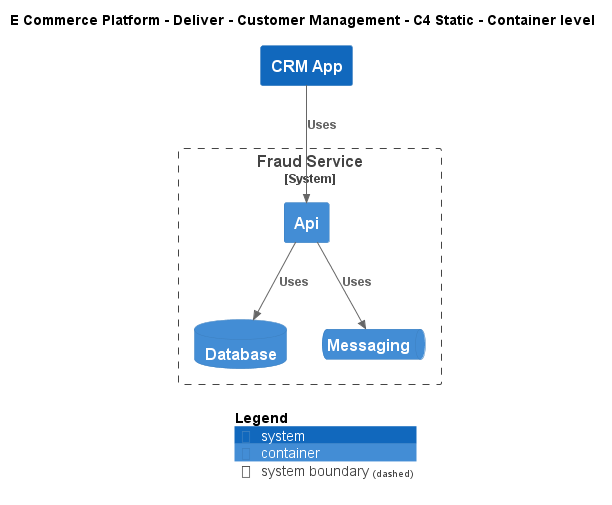

The diagram above was rendered by PlantUML. Its source (embedded in the PNG):
@startuml
!include ..\..\..\.c4s\C4_Container.puml

AddElementTag("c4interflow:lifecycle:new", $bgColor=green, $fontColor=#ffffff, $borderColor=green, $shadowing="False")
AddElementTag("c4interflow:lifecycle:changed", $bgColor=orange, $fontColor=#ffffff, $borderColor=orange, $shadowing="False")
AddElementTag("c4interflow:lifecycle:removed", $bgColor=red, $fontColor=#ffffff, $borderColor=red, $shadowing="False")

AddRelTag("c4interflow:lifecycle:new", $textColor=green, $lineColor=green)
AddRelTag("c4interflow:lifecycle:changed", $textColor=orange, $lineColor=orange)
AddRelTag("c4interflow:lifecycle:removed", $textColor=red, $lineColor=red)

SHOW_PERSON_PORTRAIT()
LAYOUT_TOP_DOWN()

skinparam linetype polyline

title E Commerce Platform - Deliver - Customer Management - C4 Static - Container level

System(ECommercePlatform.Deliver.CustomerManagement.SoftwareSystems.CRMApp, "CRM App", "")

System_Boundary(ECommercePlatform.Deliver.FraudManagement.SoftwareSystems.FraudService, "Fraud Service") {
    Container(ECommercePlatform.Deliver.FraudManagement.SoftwareSystems.FraudService.Containers.Api, "Api", "", "")
    ContainerDb(ECommercePlatform.Deliver.FraudManagement.SoftwareSystems.FraudService.Containers.Database, "Database", "", "")
    ContainerQueue(ECommercePlatform.Deliver.FraudManagement.SoftwareSystems.FraudService.Containers.Messaging, "Messaging", "", "")
}

Rel(ECommercePlatform.Deliver.CustomerManagement.SoftwareSystems.CRMApp, ECommercePlatform.Deliver.FraudManagement.SoftwareSystems.FraudService.Containers.Api, "Uses")
Rel(ECommercePlatform.Deliver.FraudManagement.SoftwareSystems.FraudService.Containers.Api, ECommercePlatform.Deliver.FraudManagement.SoftwareSystems.FraudService.Containers.Database, "Uses")
Rel(ECommercePlatform.Deliver.FraudManagement.SoftwareSystems.FraudService.Containers.Api, ECommercePlatform.Deliver.FraudManagement.SoftwareSystems.FraudService.Containers.Messaging, "Uses")


SHOW_LEGEND()
@enduml